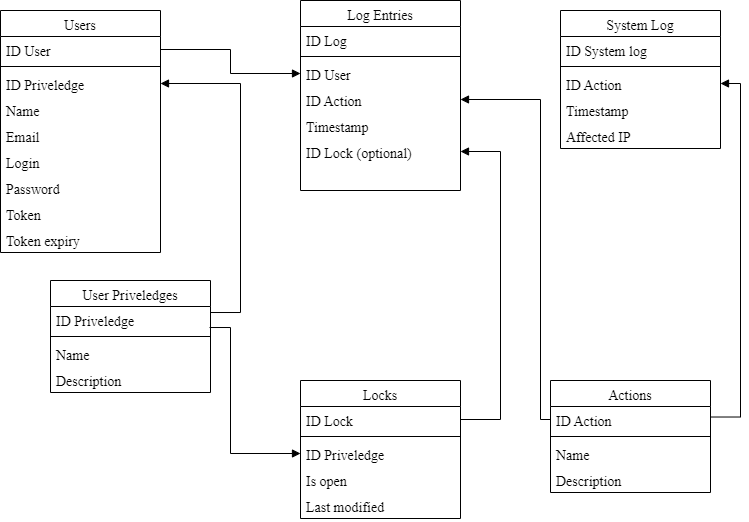

The diagram above was exported from draw.io. Its source (the exported page's mxGraphModel, read from the mxfile embedded in the PNG):
<mxGraphModel dx="786" dy="688" grid="1" gridSize="10" guides="1" tooltips="1" connect="1" arrows="1" fold="1" page="1" pageScale="1" pageWidth="827" pageHeight="1169" math="0" shadow="0">
  <root>
    <mxCell id="WIyWlLk6GJQsqaUBKTNV-0" />
    <mxCell id="WIyWlLk6GJQsqaUBKTNV-1" parent="WIyWlLk6GJQsqaUBKTNV-0" />
    <mxCell id="zkfFHV4jXpPFQw0GAbJ--17" value="Users" style="swimlane;fontStyle=0;align=center;verticalAlign=top;childLayout=stackLayout;horizontal=1;startSize=26;horizontalStack=0;resizeParent=1;resizeLast=0;collapsible=1;marginBottom=0;rounded=0;shadow=0;strokeWidth=1;fontFamily=Times New Roman;fontSize=14;" parent="WIyWlLk6GJQsqaUBKTNV-1" vertex="1">
      <mxGeometry x="50" y="110" width="160" height="242" as="geometry">
        <mxRectangle x="550" y="140" width="160" height="26" as="alternateBounds" />
      </mxGeometry>
    </mxCell>
    <mxCell id="zkfFHV4jXpPFQw0GAbJ--18" value="ID User" style="text;align=left;verticalAlign=top;spacingLeft=4;spacingRight=4;overflow=hidden;rotatable=0;points=[[0,0.5],[1,0.5]];portConstraint=eastwest;fontFamily=Times New Roman;fontSize=14;" parent="zkfFHV4jXpPFQw0GAbJ--17" vertex="1">
      <mxGeometry y="26" width="160" height="26" as="geometry" />
    </mxCell>
    <mxCell id="zkfFHV4jXpPFQw0GAbJ--23" value="" style="line;html=1;strokeWidth=1;align=left;verticalAlign=middle;spacingTop=-1;spacingLeft=3;spacingRight=3;rotatable=0;labelPosition=right;points=[];portConstraint=eastwest;" parent="zkfFHV4jXpPFQw0GAbJ--17" vertex="1">
      <mxGeometry y="52" width="160" height="8" as="geometry" />
    </mxCell>
    <mxCell id="zkfFHV4jXpPFQw0GAbJ--24" value="ID Priveledge" style="text;align=left;verticalAlign=top;spacingLeft=4;spacingRight=4;overflow=hidden;rotatable=0;points=[[0,0.5],[1,0.5]];portConstraint=eastwest;fontSize=14;fontFamily=Times New Roman;" parent="zkfFHV4jXpPFQw0GAbJ--17" vertex="1">
      <mxGeometry y="60" width="160" height="26" as="geometry" />
    </mxCell>
    <mxCell id="ofpt5_Xq-aipj3I5jh0y-3" value="Name" style="text;align=left;verticalAlign=top;spacingLeft=4;spacingRight=4;overflow=hidden;rotatable=0;points=[[0,0.5],[1,0.5]];portConstraint=eastwest;fontSize=14;fontFamily=Times New Roman;" vertex="1" parent="zkfFHV4jXpPFQw0GAbJ--17">
      <mxGeometry y="86" width="160" height="26" as="geometry" />
    </mxCell>
    <mxCell id="ofpt5_Xq-aipj3I5jh0y-2" value="Email" style="text;align=left;verticalAlign=top;spacingLeft=4;spacingRight=4;overflow=hidden;rotatable=0;points=[[0,0.5],[1,0.5]];portConstraint=eastwest;fontSize=14;fontFamily=Times New Roman;" vertex="1" parent="zkfFHV4jXpPFQw0GAbJ--17">
      <mxGeometry y="112" width="160" height="26" as="geometry" />
    </mxCell>
    <mxCell id="ofpt5_Xq-aipj3I5jh0y-5" value="Login" style="text;align=left;verticalAlign=top;spacingLeft=4;spacingRight=4;overflow=hidden;rotatable=0;points=[[0,0.5],[1,0.5]];portConstraint=eastwest;fontSize=14;fontFamily=Times New Roman;" vertex="1" parent="zkfFHV4jXpPFQw0GAbJ--17">
      <mxGeometry y="138" width="160" height="26" as="geometry" />
    </mxCell>
    <mxCell id="ofpt5_Xq-aipj3I5jh0y-6" value="Password" style="text;align=left;verticalAlign=top;spacingLeft=4;spacingRight=4;overflow=hidden;rotatable=0;points=[[0,0.5],[1,0.5]];portConstraint=eastwest;fontSize=14;fontFamily=Times New Roman;" vertex="1" parent="zkfFHV4jXpPFQw0GAbJ--17">
      <mxGeometry y="164" width="160" height="26" as="geometry" />
    </mxCell>
    <mxCell id="ofpt5_Xq-aipj3I5jh0y-7" value="Token" style="text;align=left;verticalAlign=top;spacingLeft=4;spacingRight=4;overflow=hidden;rotatable=0;points=[[0,0.5],[1,0.5]];portConstraint=eastwest;fontSize=14;fontFamily=Times New Roman;" vertex="1" parent="zkfFHV4jXpPFQw0GAbJ--17">
      <mxGeometry y="190" width="160" height="26" as="geometry" />
    </mxCell>
    <mxCell id="ofpt5_Xq-aipj3I5jh0y-55" value="Token expiry" style="text;align=left;verticalAlign=top;spacingLeft=4;spacingRight=4;overflow=hidden;rotatable=0;points=[[0,0.5],[1,0.5]];portConstraint=eastwest;fontSize=14;fontFamily=Times New Roman;" vertex="1" parent="zkfFHV4jXpPFQw0GAbJ--17">
      <mxGeometry y="216" width="160" height="26" as="geometry" />
    </mxCell>
    <mxCell id="ofpt5_Xq-aipj3I5jh0y-8" value="Log Entries" style="swimlane;fontStyle=0;align=center;verticalAlign=top;childLayout=stackLayout;horizontal=1;startSize=26;horizontalStack=0;resizeParent=1;resizeLast=0;collapsible=1;marginBottom=0;rounded=0;shadow=0;strokeWidth=1;fontFamily=Times New Roman;fontSize=14;" vertex="1" parent="WIyWlLk6GJQsqaUBKTNV-1">
      <mxGeometry x="350" y="100" width="160" height="190" as="geometry">
        <mxRectangle x="550" y="140" width="160" height="26" as="alternateBounds" />
      </mxGeometry>
    </mxCell>
    <mxCell id="ofpt5_Xq-aipj3I5jh0y-9" value="ID Log" style="text;align=left;verticalAlign=top;spacingLeft=4;spacingRight=4;overflow=hidden;rotatable=0;points=[[0,0.5],[1,0.5]];portConstraint=eastwest;fontFamily=Times New Roman;fontSize=14;" vertex="1" parent="ofpt5_Xq-aipj3I5jh0y-8">
      <mxGeometry y="26" width="160" height="26" as="geometry" />
    </mxCell>
    <mxCell id="ofpt5_Xq-aipj3I5jh0y-10" value="" style="line;html=1;strokeWidth=1;align=left;verticalAlign=middle;spacingTop=-1;spacingLeft=3;spacingRight=3;rotatable=0;labelPosition=right;points=[];portConstraint=eastwest;" vertex="1" parent="ofpt5_Xq-aipj3I5jh0y-8">
      <mxGeometry y="52" width="160" height="8" as="geometry" />
    </mxCell>
    <mxCell id="ofpt5_Xq-aipj3I5jh0y-11" value="ID User" style="text;align=left;verticalAlign=top;spacingLeft=4;spacingRight=4;overflow=hidden;rotatable=0;points=[[0,0.5],[1,0.5]];portConstraint=eastwest;fontSize=14;fontFamily=Times New Roman;" vertex="1" parent="ofpt5_Xq-aipj3I5jh0y-8">
      <mxGeometry y="60" width="160" height="26" as="geometry" />
    </mxCell>
    <mxCell id="ofpt5_Xq-aipj3I5jh0y-12" value="ID Action" style="text;align=left;verticalAlign=top;spacingLeft=4;spacingRight=4;overflow=hidden;rotatable=0;points=[[0,0.5],[1,0.5]];portConstraint=eastwest;fontSize=14;fontFamily=Times New Roman;" vertex="1" parent="ofpt5_Xq-aipj3I5jh0y-8">
      <mxGeometry y="86" width="160" height="26" as="geometry" />
    </mxCell>
    <mxCell id="ofpt5_Xq-aipj3I5jh0y-13" value="Timestamp" style="text;align=left;verticalAlign=top;spacingLeft=4;spacingRight=4;overflow=hidden;rotatable=0;points=[[0,0.5],[1,0.5]];portConstraint=eastwest;fontSize=14;fontFamily=Times New Roman;" vertex="1" parent="ofpt5_Xq-aipj3I5jh0y-8">
      <mxGeometry y="112" width="160" height="26" as="geometry" />
    </mxCell>
    <mxCell id="ofpt5_Xq-aipj3I5jh0y-14" value="ID Lock (optional)" style="text;align=left;verticalAlign=top;spacingLeft=4;spacingRight=4;overflow=hidden;rotatable=0;points=[[0,0.5],[1,0.5]];portConstraint=eastwest;fontSize=14;fontFamily=Times New Roman;" vertex="1" parent="ofpt5_Xq-aipj3I5jh0y-8">
      <mxGeometry y="138" width="160" height="26" as="geometry" />
    </mxCell>
    <mxCell id="ofpt5_Xq-aipj3I5jh0y-16" style="text;align=left;verticalAlign=top;spacingLeft=4;spacingRight=4;overflow=hidden;rotatable=0;points=[[0,0.5],[1,0.5]];portConstraint=eastwest;fontSize=14;fontFamily=Times New Roman;" vertex="1" parent="ofpt5_Xq-aipj3I5jh0y-8">
      <mxGeometry y="164" width="160" height="26" as="geometry" />
    </mxCell>
    <mxCell id="ofpt5_Xq-aipj3I5jh0y-17" value="User Priveledges" style="swimlane;fontStyle=0;align=center;verticalAlign=top;childLayout=stackLayout;horizontal=1;startSize=26;horizontalStack=0;resizeParent=1;resizeLast=0;collapsible=1;marginBottom=0;rounded=0;shadow=0;strokeWidth=1;fontFamily=Times New Roman;fontSize=14;" vertex="1" parent="WIyWlLk6GJQsqaUBKTNV-1">
      <mxGeometry x="100" y="380" width="160" height="112" as="geometry">
        <mxRectangle x="550" y="140" width="160" height="26" as="alternateBounds" />
      </mxGeometry>
    </mxCell>
    <mxCell id="ofpt5_Xq-aipj3I5jh0y-18" value="ID Priveledge" style="text;align=left;verticalAlign=top;spacingLeft=4;spacingRight=4;overflow=hidden;rotatable=0;points=[[0,0.5],[1,0.5]];portConstraint=eastwest;fontFamily=Times New Roman;fontSize=14;" vertex="1" parent="ofpt5_Xq-aipj3I5jh0y-17">
      <mxGeometry y="26" width="160" height="26" as="geometry" />
    </mxCell>
    <mxCell id="ofpt5_Xq-aipj3I5jh0y-19" value="" style="line;html=1;strokeWidth=1;align=left;verticalAlign=middle;spacingTop=-1;spacingLeft=3;spacingRight=3;rotatable=0;labelPosition=right;points=[];portConstraint=eastwest;" vertex="1" parent="ofpt5_Xq-aipj3I5jh0y-17">
      <mxGeometry y="52" width="160" height="8" as="geometry" />
    </mxCell>
    <mxCell id="ofpt5_Xq-aipj3I5jh0y-20" value="Name    " style="text;align=left;verticalAlign=top;spacingLeft=4;spacingRight=4;overflow=hidden;rotatable=0;points=[[0,0.5],[1,0.5]];portConstraint=eastwest;fontSize=14;fontFamily=Times New Roman;" vertex="1" parent="ofpt5_Xq-aipj3I5jh0y-17">
      <mxGeometry y="60" width="160" height="26" as="geometry" />
    </mxCell>
    <mxCell id="ofpt5_Xq-aipj3I5jh0y-24" value="Description" style="text;align=left;verticalAlign=top;spacingLeft=4;spacingRight=4;overflow=hidden;rotatable=0;points=[[0,0.5],[1,0.5]];portConstraint=eastwest;fontSize=14;fontFamily=Times New Roman;" vertex="1" parent="ofpt5_Xq-aipj3I5jh0y-17">
      <mxGeometry y="86" width="160" height="26" as="geometry" />
    </mxCell>
    <mxCell id="ofpt5_Xq-aipj3I5jh0y-25" value="Locks" style="swimlane;fontStyle=0;align=center;verticalAlign=top;childLayout=stackLayout;horizontal=1;startSize=26;horizontalStack=0;resizeParent=1;resizeLast=0;collapsible=1;marginBottom=0;rounded=0;shadow=0;strokeWidth=1;fontFamily=Times New Roman;fontSize=14;" vertex="1" parent="WIyWlLk6GJQsqaUBKTNV-1">
      <mxGeometry x="350" y="480" width="160" height="138" as="geometry">
        <mxRectangle x="550" y="140" width="160" height="26" as="alternateBounds" />
      </mxGeometry>
    </mxCell>
    <mxCell id="ofpt5_Xq-aipj3I5jh0y-26" value="ID Lock" style="text;align=left;verticalAlign=top;spacingLeft=4;spacingRight=4;overflow=hidden;rotatable=0;points=[[0,0.5],[1,0.5]];portConstraint=eastwest;fontFamily=Times New Roman;fontSize=14;" vertex="1" parent="ofpt5_Xq-aipj3I5jh0y-25">
      <mxGeometry y="26" width="160" height="26" as="geometry" />
    </mxCell>
    <mxCell id="ofpt5_Xq-aipj3I5jh0y-27" value="" style="line;html=1;strokeWidth=1;align=left;verticalAlign=middle;spacingTop=-1;spacingLeft=3;spacingRight=3;rotatable=0;labelPosition=right;points=[];portConstraint=eastwest;" vertex="1" parent="ofpt5_Xq-aipj3I5jh0y-25">
      <mxGeometry y="52" width="160" height="8" as="geometry" />
    </mxCell>
    <mxCell id="ofpt5_Xq-aipj3I5jh0y-29" value="ID Priveledge" style="text;align=left;verticalAlign=top;spacingLeft=4;spacingRight=4;overflow=hidden;rotatable=0;points=[[0,0.5],[1,0.5]];portConstraint=eastwest;fontSize=14;fontFamily=Times New Roman;" vertex="1" parent="ofpt5_Xq-aipj3I5jh0y-25">
      <mxGeometry y="60" width="160" height="26" as="geometry" />
    </mxCell>
    <mxCell id="ofpt5_Xq-aipj3I5jh0y-28" value="Is open" style="text;align=left;verticalAlign=top;spacingLeft=4;spacingRight=4;overflow=hidden;rotatable=0;points=[[0,0.5],[1,0.5]];portConstraint=eastwest;fontSize=14;fontFamily=Times New Roman;" vertex="1" parent="ofpt5_Xq-aipj3I5jh0y-25">
      <mxGeometry y="86" width="160" height="26" as="geometry" />
    </mxCell>
    <mxCell id="ofpt5_Xq-aipj3I5jh0y-49" value="Last modified" style="text;align=left;verticalAlign=top;spacingLeft=4;spacingRight=4;overflow=hidden;rotatable=0;points=[[0,0.5],[1,0.5]];portConstraint=eastwest;fontSize=14;fontFamily=Times New Roman;" vertex="1" parent="ofpt5_Xq-aipj3I5jh0y-25">
      <mxGeometry y="112" width="160" height="26" as="geometry" />
    </mxCell>
    <mxCell id="ofpt5_Xq-aipj3I5jh0y-30" value="Actions" style="swimlane;fontStyle=0;align=center;verticalAlign=top;childLayout=stackLayout;horizontal=1;startSize=26;horizontalStack=0;resizeParent=1;resizeLast=0;collapsible=1;marginBottom=0;rounded=0;shadow=0;strokeWidth=1;fontFamily=Times New Roman;fontSize=14;" vertex="1" parent="WIyWlLk6GJQsqaUBKTNV-1">
      <mxGeometry x="600" y="480" width="160" height="112" as="geometry">
        <mxRectangle x="550" y="140" width="160" height="26" as="alternateBounds" />
      </mxGeometry>
    </mxCell>
    <mxCell id="ofpt5_Xq-aipj3I5jh0y-31" value="ID Action" style="text;align=left;verticalAlign=top;spacingLeft=4;spacingRight=4;overflow=hidden;rotatable=0;points=[[0,0.5],[1,0.5]];portConstraint=eastwest;fontFamily=Times New Roman;fontSize=14;" vertex="1" parent="ofpt5_Xq-aipj3I5jh0y-30">
      <mxGeometry y="26" width="160" height="26" as="geometry" />
    </mxCell>
    <mxCell id="ofpt5_Xq-aipj3I5jh0y-46" value="" style="endArrow=block;html=1;rounded=0;entryX=1;entryY=0.5;entryDx=0;entryDy=0;exitX=-0.012;exitY=0.808;exitDx=0;exitDy=0;edgeStyle=elbowEdgeStyle;endFill=1;exitPerimeter=0;" edge="1" parent="ofpt5_Xq-aipj3I5jh0y-30" target="ofpt5_Xq-aipj3I5jh0y-38">
      <mxGeometry width="50" height="50" relative="1" as="geometry">
        <mxPoint x="159.9999999999999" y="36.50800000000004" as="sourcePoint" />
        <mxPoint x="71.91999999999996" y="41.5" as="targetPoint" />
        <Array as="points">
          <mxPoint x="190" y="-130" />
        </Array>
      </mxGeometry>
    </mxCell>
    <mxCell id="ofpt5_Xq-aipj3I5jh0y-32" value="" style="line;html=1;strokeWidth=1;align=left;verticalAlign=middle;spacingTop=-1;spacingLeft=3;spacingRight=3;rotatable=0;labelPosition=right;points=[];portConstraint=eastwest;" vertex="1" parent="ofpt5_Xq-aipj3I5jh0y-30">
      <mxGeometry y="52" width="160" height="8" as="geometry" />
    </mxCell>
    <mxCell id="ofpt5_Xq-aipj3I5jh0y-33" value="Name" style="text;align=left;verticalAlign=top;spacingLeft=4;spacingRight=4;overflow=hidden;rotatable=0;points=[[0,0.5],[1,0.5]];portConstraint=eastwest;fontSize=14;fontFamily=Times New Roman;" vertex="1" parent="ofpt5_Xq-aipj3I5jh0y-30">
      <mxGeometry y="60" width="160" height="26" as="geometry" />
    </mxCell>
    <mxCell id="ofpt5_Xq-aipj3I5jh0y-34" value="Description" style="text;align=left;verticalAlign=top;spacingLeft=4;spacingRight=4;overflow=hidden;rotatable=0;points=[[0,0.5],[1,0.5]];portConstraint=eastwest;fontSize=14;fontFamily=Times New Roman;" vertex="1" parent="ofpt5_Xq-aipj3I5jh0y-30">
      <mxGeometry y="86" width="160" height="26" as="geometry" />
    </mxCell>
    <mxCell id="ofpt5_Xq-aipj3I5jh0y-35" value="System Log" style="swimlane;fontStyle=0;align=center;verticalAlign=top;childLayout=stackLayout;horizontal=1;startSize=26;horizontalStack=0;resizeParent=1;resizeLast=0;collapsible=1;marginBottom=0;rounded=0;shadow=0;strokeWidth=1;fontFamily=Times New Roman;fontSize=14;" vertex="1" parent="WIyWlLk6GJQsqaUBKTNV-1">
      <mxGeometry x="610" y="110" width="160" height="138" as="geometry">
        <mxRectangle x="550" y="140" width="160" height="26" as="alternateBounds" />
      </mxGeometry>
    </mxCell>
    <mxCell id="ofpt5_Xq-aipj3I5jh0y-36" value="ID System log" style="text;align=left;verticalAlign=top;spacingLeft=4;spacingRight=4;overflow=hidden;rotatable=0;points=[[0,0.5],[1,0.5]];portConstraint=eastwest;fontFamily=Times New Roman;fontSize=14;" vertex="1" parent="ofpt5_Xq-aipj3I5jh0y-35">
      <mxGeometry y="26" width="160" height="26" as="geometry" />
    </mxCell>
    <mxCell id="ofpt5_Xq-aipj3I5jh0y-37" value="" style="line;html=1;strokeWidth=1;align=left;verticalAlign=middle;spacingTop=-1;spacingLeft=3;spacingRight=3;rotatable=0;labelPosition=right;points=[];portConstraint=eastwest;" vertex="1" parent="ofpt5_Xq-aipj3I5jh0y-35">
      <mxGeometry y="52" width="160" height="8" as="geometry" />
    </mxCell>
    <mxCell id="ofpt5_Xq-aipj3I5jh0y-38" value="ID Action" style="text;align=left;verticalAlign=top;spacingLeft=4;spacingRight=4;overflow=hidden;rotatable=0;points=[[0,0.5],[1,0.5]];portConstraint=eastwest;fontSize=14;fontFamily=Times New Roman;" vertex="1" parent="ofpt5_Xq-aipj3I5jh0y-35">
      <mxGeometry y="60" width="160" height="26" as="geometry" />
    </mxCell>
    <mxCell id="ofpt5_Xq-aipj3I5jh0y-39" value="Timestamp" style="text;align=left;verticalAlign=top;spacingLeft=4;spacingRight=4;overflow=hidden;rotatable=0;points=[[0,0.5],[1,0.5]];portConstraint=eastwest;fontSize=14;fontFamily=Times New Roman;" vertex="1" parent="ofpt5_Xq-aipj3I5jh0y-35">
      <mxGeometry y="86" width="160" height="26" as="geometry" />
    </mxCell>
    <mxCell id="ofpt5_Xq-aipj3I5jh0y-40" value="Affected IP" style="text;align=left;verticalAlign=top;spacingLeft=4;spacingRight=4;overflow=hidden;rotatable=0;points=[[0,0.5],[1,0.5]];portConstraint=eastwest;fontSize=14;fontFamily=Times New Roman;" vertex="1" parent="ofpt5_Xq-aipj3I5jh0y-35">
      <mxGeometry y="112" width="160" height="26" as="geometry" />
    </mxCell>
    <mxCell id="ofpt5_Xq-aipj3I5jh0y-42" value="" style="endArrow=block;html=1;rounded=0;entryX=0;entryY=0.5;entryDx=0;entryDy=0;exitX=1;exitY=0.5;exitDx=0;exitDy=0;edgeStyle=elbowEdgeStyle;endFill=1;" edge="1" parent="WIyWlLk6GJQsqaUBKTNV-1" source="zkfFHV4jXpPFQw0GAbJ--18" target="ofpt5_Xq-aipj3I5jh0y-11">
      <mxGeometry width="50" height="50" relative="1" as="geometry">
        <mxPoint x="380" y="310" as="sourcePoint" />
        <mxPoint x="430" y="260" as="targetPoint" />
      </mxGeometry>
    </mxCell>
    <mxCell id="ofpt5_Xq-aipj3I5jh0y-43" value="" style="endArrow=block;html=1;rounded=0;exitX=1;exitY=0.231;exitDx=0;exitDy=0;edgeStyle=elbowEdgeStyle;entryX=1;entryY=0.5;entryDx=0;entryDy=0;endFill=1;exitPerimeter=0;" edge="1" parent="WIyWlLk6GJQsqaUBKTNV-1" source="ofpt5_Xq-aipj3I5jh0y-18" target="zkfFHV4jXpPFQw0GAbJ--24">
      <mxGeometry width="50" height="50" relative="1" as="geometry">
        <mxPoint x="210" y="180" as="sourcePoint" />
        <mxPoint x="250" y="380" as="targetPoint" />
        <Array as="points">
          <mxPoint x="290" y="300" />
        </Array>
      </mxGeometry>
    </mxCell>
    <mxCell id="ofpt5_Xq-aipj3I5jh0y-45" value="" style="endArrow=block;html=1;rounded=0;entryX=1;entryY=0.5;entryDx=0;entryDy=0;edgeStyle=elbowEdgeStyle;endFill=1;exitX=1;exitY=0.5;exitDx=0;exitDy=0;" edge="1" parent="WIyWlLk6GJQsqaUBKTNV-1" source="ofpt5_Xq-aipj3I5jh0y-26" target="ofpt5_Xq-aipj3I5jh0y-14">
      <mxGeometry width="50" height="50" relative="1" as="geometry">
        <mxPoint x="500" y="350" as="sourcePoint" />
        <mxPoint x="570" y="250" as="targetPoint" />
        <Array as="points">
          <mxPoint x="550" y="170" />
        </Array>
      </mxGeometry>
    </mxCell>
    <mxCell id="ofpt5_Xq-aipj3I5jh0y-47" value="" style="endArrow=block;html=1;rounded=0;entryX=1;entryY=0.5;entryDx=0;entryDy=0;exitX=0;exitY=0.5;exitDx=0;exitDy=0;edgeStyle=elbowEdgeStyle;endFill=1;" edge="1" parent="WIyWlLk6GJQsqaUBKTNV-1" source="ofpt5_Xq-aipj3I5jh0y-31" target="ofpt5_Xq-aipj3I5jh0y-12">
      <mxGeometry width="50" height="50" relative="1" as="geometry">
        <mxPoint x="600" y="510" as="sourcePoint" />
        <mxPoint x="510" y="523" as="targetPoint" />
        <Array as="points">
          <mxPoint x="590" y="360" />
        </Array>
      </mxGeometry>
    </mxCell>
    <mxCell id="ofpt5_Xq-aipj3I5jh0y-48" value="" style="endArrow=block;html=1;rounded=0;exitX=0.994;exitY=0.808;exitDx=0;exitDy=0;edgeStyle=elbowEdgeStyle;entryX=0;entryY=0.5;entryDx=0;entryDy=0;endFill=1;exitPerimeter=0;" edge="1" parent="WIyWlLk6GJQsqaUBKTNV-1" source="ofpt5_Xq-aipj3I5jh0y-18" target="ofpt5_Xq-aipj3I5jh0y-29">
      <mxGeometry width="50" height="50" relative="1" as="geometry">
        <mxPoint x="210" y="180" as="sourcePoint" />
        <mxPoint x="250" y="380" as="targetPoint" />
        <Array as="points">
          <mxPoint x="280" y="540" />
        </Array>
      </mxGeometry>
    </mxCell>
  </root>
</mxGraphModel>